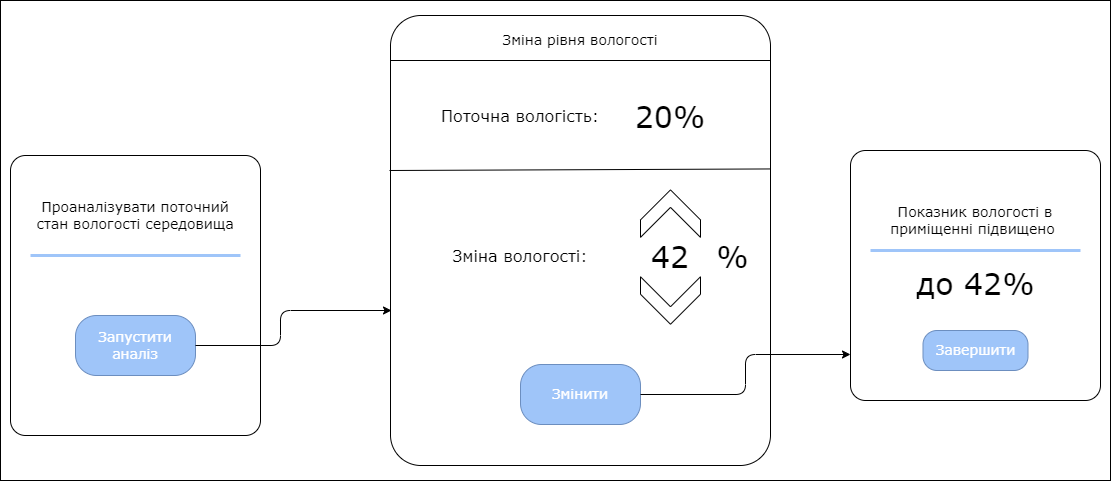

The diagram above was exported from draw.io. Its source (the exported page's mxGraphModel, read from the mxfile embedded in the PNG):
<mxGraphModel dx="1432" dy="749" grid="1" gridSize="10" guides="1" tooltips="1" connect="1" arrows="1" fold="1" page="1" pageScale="1" pageWidth="1169" pageHeight="827" math="0" shadow="0">
  <root>
    <mxCell id="0" />
    <mxCell id="1" parent="0" />
    <mxCell id="4CcN1vGno0O6_xGIugly-1" value="" style="rounded=0;whiteSpace=wrap;html=1;" parent="1" vertex="1">
      <mxGeometry x="30" y="50" width="1110" height="480" as="geometry" />
    </mxCell>
    <mxCell id="_IiKv0jDs9eT7AmXAW_U-5" value="" style="rounded=1;whiteSpace=wrap;html=1;arcSize=6;" parent="1" vertex="1">
      <mxGeometry x="40" y="205" width="250" height="280" as="geometry" />
    </mxCell>
    <mxCell id="_IiKv0jDs9eT7AmXAW_U-3" value="Проаналізувати поточний стан вологості середовища" style="text;html=1;strokeColor=none;fillColor=none;align=center;verticalAlign=middle;whiteSpace=wrap;rounded=0;fontFamily=Verdana;fontSize=14;" parent="1" vertex="1">
      <mxGeometry x="60" y="225" width="210" height="80" as="geometry" />
    </mxCell>
    <mxCell id="_IiKv0jDs9eT7AmXAW_U-4" value="Запустити аналіз" style="rounded=1;whiteSpace=wrap;html=1;fontFamily=Verdana;fontSize=14;fillColor=#9FC5F9;strokeColor=#6c8ebf;fontColor=#ffffff;arcSize=35;" parent="1" vertex="1">
      <mxGeometry x="105" y="365" width="120" height="60" as="geometry" />
    </mxCell>
    <mxCell id="_IiKv0jDs9eT7AmXAW_U-6" value="" style="endArrow=none;html=1;rounded=0;exitX=0;exitY=1;exitDx=0;exitDy=0;entryX=1;entryY=1;entryDx=0;entryDy=0;strokeColor=#9FC5F9;strokeWidth=3;" parent="1" source="_IiKv0jDs9eT7AmXAW_U-3" target="_IiKv0jDs9eT7AmXAW_U-3" edge="1">
      <mxGeometry width="50" height="50" relative="1" as="geometry">
        <mxPoint x="470" y="465" as="sourcePoint" />
        <mxPoint x="520" y="415" as="targetPoint" />
      </mxGeometry>
    </mxCell>
    <mxCell id="_IiKv0jDs9eT7AmXAW_U-7" value="" style="rounded=1;whiteSpace=wrap;html=1;arcSize=8;" parent="1" vertex="1">
      <mxGeometry x="420" y="65" width="380" height="450" as="geometry" />
    </mxCell>
    <mxCell id="_IiKv0jDs9eT7AmXAW_U-8" value="" style="endArrow=none;html=1;rounded=0;exitX=-0.002;exitY=0.08;exitDx=0;exitDy=0;exitPerimeter=0;" parent="1" edge="1">
      <mxGeometry width="50" height="50" relative="1" as="geometry">
        <mxPoint x="419.99999999999994" y="110" as="sourcePoint" />
        <mxPoint x="800" y="110" as="targetPoint" />
      </mxGeometry>
    </mxCell>
    <mxCell id="_IiKv0jDs9eT7AmXAW_U-9" value="Зміна рівня вологості" style="text;html=1;strokeColor=none;fillColor=none;align=center;verticalAlign=middle;whiteSpace=wrap;rounded=0;fontFamily=Verdana;fontSize=14;" parent="1" vertex="1">
      <mxGeometry x="530" y="70" width="160" height="40" as="geometry" />
    </mxCell>
    <mxCell id="_IiKv0jDs9eT7AmXAW_U-11" value="Поточна вологість:" style="text;html=1;strokeColor=none;fillColor=none;align=center;verticalAlign=middle;whiteSpace=wrap;rounded=0;fontFamily=Verdana;fontSize=16;" parent="1" vertex="1">
      <mxGeometry x="460" y="145" width="180" height="40" as="geometry" />
    </mxCell>
    <mxCell id="_IiKv0jDs9eT7AmXAW_U-12" value="20%" style="text;html=1;strokeColor=none;fillColor=none;align=center;verticalAlign=middle;whiteSpace=wrap;rounded=0;fontFamily=Verdana;fontSize=30;" parent="1" vertex="1">
      <mxGeometry x="670" y="150" width="60" height="30" as="geometry" />
    </mxCell>
    <mxCell id="_IiKv0jDs9eT7AmXAW_U-13" value="" style="endArrow=none;html=1;rounded=0;entryX=0.998;entryY=0.341;entryDx=0;entryDy=0;entryPerimeter=0;" parent="1" target="_IiKv0jDs9eT7AmXAW_U-7" edge="1">
      <mxGeometry width="50" height="50" relative="1" as="geometry">
        <mxPoint x="419" y="220" as="sourcePoint" />
        <mxPoint x="790" y="220" as="targetPoint" />
      </mxGeometry>
    </mxCell>
    <mxCell id="_IiKv0jDs9eT7AmXAW_U-14" value="Зміна вологості:" style="text;html=1;strokeColor=none;fillColor=none;align=center;verticalAlign=middle;whiteSpace=wrap;rounded=0;fontFamily=Verdana;fontSize=16;" parent="1" vertex="1">
      <mxGeometry x="440" y="285" width="220" height="40" as="geometry" />
    </mxCell>
    <mxCell id="_IiKv0jDs9eT7AmXAW_U-15" value="42" style="text;html=1;strokeColor=none;fillColor=none;align=center;verticalAlign=middle;whiteSpace=wrap;rounded=0;fontFamily=Verdana;fontSize=30;" parent="1" vertex="1">
      <mxGeometry x="670" y="290" width="60" height="30" as="geometry" />
    </mxCell>
    <mxCell id="_IiKv0jDs9eT7AmXAW_U-16" value="" style="html=1;shadow=0;dashed=0;align=center;verticalAlign=middle;shape=mxgraph.arrows2.arrow;dy=0;dx=30;notch=30;rotation=-90;" parent="1" vertex="1">
      <mxGeometry x="676.25" y="233.12" width="47.5" height="60" as="geometry" />
    </mxCell>
    <mxCell id="_IiKv0jDs9eT7AmXAW_U-17" value="" style="html=1;shadow=0;dashed=0;align=center;verticalAlign=middle;shape=mxgraph.arrows2.arrow;dy=0;dx=30;notch=30;rotation=90;" parent="1" vertex="1">
      <mxGeometry x="676.25" y="320" width="47.5" height="60" as="geometry" />
    </mxCell>
    <mxCell id="_IiKv0jDs9eT7AmXAW_U-18" value="%" style="text;html=1;strokeColor=none;fillColor=none;align=center;verticalAlign=middle;whiteSpace=wrap;rounded=0;fontFamily=Verdana;fontSize=30;" parent="1" vertex="1">
      <mxGeometry x="740" y="290" width="45" height="30" as="geometry" />
    </mxCell>
    <mxCell id="_IiKv0jDs9eT7AmXAW_U-19" value="Змінити" style="rounded=1;whiteSpace=wrap;html=1;fontFamily=Verdana;fontSize=14;fillColor=#9FC5F9;strokeColor=#6c8ebf;fontColor=#ffffff;arcSize=35;" parent="1" vertex="1">
      <mxGeometry x="550" y="414" width="120" height="60" as="geometry" />
    </mxCell>
    <mxCell id="_IiKv0jDs9eT7AmXAW_U-21" style="edgeStyle=orthogonalEdgeStyle;rounded=1;orthogonalLoop=1;jettySize=auto;html=1;exitX=1;exitY=0.5;exitDx=0;exitDy=0;" parent="1" source="_IiKv0jDs9eT7AmXAW_U-4" edge="1">
      <mxGeometry relative="1" as="geometry">
        <mxPoint x="421" y="360" as="targetPoint" />
        <Array as="points">
          <mxPoint x="310" y="395" />
          <mxPoint x="310" y="360" />
          <mxPoint x="421" y="360" />
        </Array>
      </mxGeometry>
    </mxCell>
    <mxCell id="_IiKv0jDs9eT7AmXAW_U-23" value="" style="rounded=1;whiteSpace=wrap;html=1;arcSize=6;" parent="1" vertex="1">
      <mxGeometry x="880" y="200" width="250" height="250" as="geometry" />
    </mxCell>
    <mxCell id="_IiKv0jDs9eT7AmXAW_U-24" value="Показник вологості в приміщенні підвищено&amp;nbsp;" style="text;html=1;strokeColor=none;fillColor=none;align=center;verticalAlign=middle;whiteSpace=wrap;rounded=0;fontFamily=Verdana;fontSize=14;" parent="1" vertex="1">
      <mxGeometry x="900" y="230" width="210" height="80" as="geometry" />
    </mxCell>
    <mxCell id="_IiKv0jDs9eT7AmXAW_U-26" value="" style="endArrow=none;html=1;rounded=0;exitX=0;exitY=1;exitDx=0;exitDy=0;entryX=1;entryY=1;entryDx=0;entryDy=0;strokeColor=#9FC5F9;strokeWidth=3;" parent="1" edge="1">
      <mxGeometry width="50" height="50" relative="1" as="geometry">
        <mxPoint x="900" y="300" as="sourcePoint" />
        <mxPoint x="1110" y="300" as="targetPoint" />
      </mxGeometry>
    </mxCell>
    <mxCell id="_IiKv0jDs9eT7AmXAW_U-27" value="до 42%" style="text;html=1;strokeColor=none;fillColor=none;align=center;verticalAlign=middle;whiteSpace=wrap;rounded=0;fontFamily=Verdana;fontSize=30;" parent="1" vertex="1">
      <mxGeometry x="937.5" y="316.88" width="135" height="30" as="geometry" />
    </mxCell>
    <mxCell id="_IiKv0jDs9eT7AmXAW_U-28" style="edgeStyle=orthogonalEdgeStyle;rounded=1;orthogonalLoop=1;jettySize=auto;html=1;entryX=0;entryY=0.816;entryDx=0;entryDy=0;entryPerimeter=0;" parent="1" source="_IiKv0jDs9eT7AmXAW_U-19" target="_IiKv0jDs9eT7AmXAW_U-23" edge="1">
      <mxGeometry relative="1" as="geometry">
        <Array as="points">
          <mxPoint x="775" y="444" />
          <mxPoint x="775" y="404" />
        </Array>
      </mxGeometry>
    </mxCell>
    <mxCell id="LEQsoLQ3UnYQQ4MpbsTD-1" value="Завершити" style="rounded=1;whiteSpace=wrap;html=1;fontFamily=Verdana;fontSize=14;fillColor=#9FC5F9;strokeColor=#6c8ebf;fontColor=#ffffff;arcSize=35;" vertex="1" parent="1">
      <mxGeometry x="952.5" y="380" width="105" height="40" as="geometry" />
    </mxCell>
  </root>
</mxGraphModel>